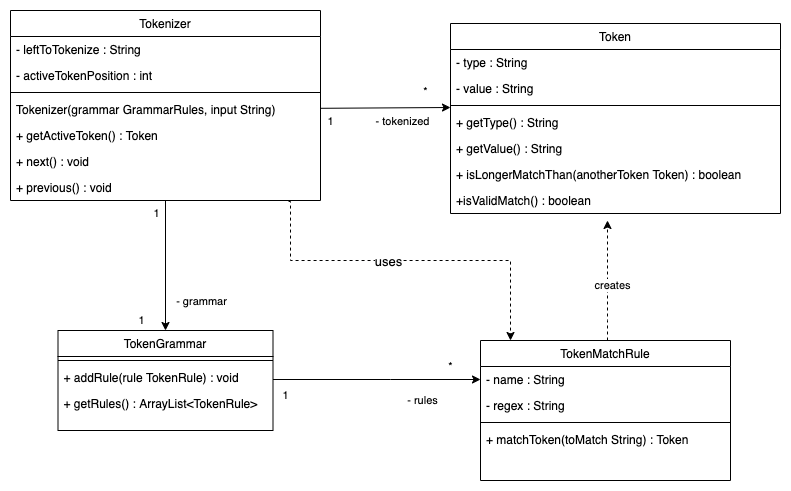

The diagram above was exported from draw.io. Its source (the exported page's mxGraphModel, read from the mxfile embedded in the PNG):
<mxGraphModel dx="1430" dy="1605" grid="1" gridSize="10" guides="1" tooltips="1" connect="1" arrows="1" fold="1" page="1" pageScale="1" pageWidth="827" pageHeight="1169" math="0" shadow="0">
  <root>
    <mxCell id="WIyWlLk6GJQsqaUBKTNV-0" />
    <mxCell id="WIyWlLk6GJQsqaUBKTNV-1" parent="WIyWlLk6GJQsqaUBKTNV-0" />
    <mxCell id="zkfFHV4jXpPFQw0GAbJ--0" value="Token" style="swimlane;fontStyle=0;align=center;verticalAlign=top;childLayout=stackLayout;horizontal=1;startSize=26;horizontalStack=0;resizeParent=1;resizeLast=0;collapsible=1;marginBottom=0;rounded=0;shadow=0;strokeWidth=1;" parent="WIyWlLk6GJQsqaUBKTNV-1" vertex="1">
      <mxGeometry x="480" y="243" width="330" height="190" as="geometry">
        <mxRectangle x="230" y="140" width="160" height="26" as="alternateBounds" />
      </mxGeometry>
    </mxCell>
    <mxCell id="zkfFHV4jXpPFQw0GAbJ--1" value="- type : String" style="text;align=left;verticalAlign=top;spacingLeft=4;spacingRight=4;overflow=hidden;rotatable=0;points=[[0,0.5],[1,0.5]];portConstraint=eastwest;" parent="zkfFHV4jXpPFQw0GAbJ--0" vertex="1">
      <mxGeometry y="26" width="330" height="26" as="geometry" />
    </mxCell>
    <mxCell id="zkfFHV4jXpPFQw0GAbJ--2" value="- value : String" style="text;align=left;verticalAlign=top;spacingLeft=4;spacingRight=4;overflow=hidden;rotatable=0;points=[[0,0.5],[1,0.5]];portConstraint=eastwest;rounded=0;shadow=0;html=0;" parent="zkfFHV4jXpPFQw0GAbJ--0" vertex="1">
      <mxGeometry y="52" width="330" height="26" as="geometry" />
    </mxCell>
    <mxCell id="zkfFHV4jXpPFQw0GAbJ--4" value="" style="line;html=1;strokeWidth=1;align=left;verticalAlign=middle;spacingTop=-1;spacingLeft=3;spacingRight=3;rotatable=0;labelPosition=right;points=[];portConstraint=eastwest;" parent="zkfFHV4jXpPFQw0GAbJ--0" vertex="1">
      <mxGeometry y="78" width="330" height="8" as="geometry" />
    </mxCell>
    <mxCell id="KNtLXEDj2TA95_utXfGA-0" value="+ getType() : String" style="text;align=left;verticalAlign=top;spacingLeft=4;spacingRight=4;overflow=hidden;rotatable=0;points=[[0,0.5],[1,0.5]];portConstraint=eastwest;" parent="zkfFHV4jXpPFQw0GAbJ--0" vertex="1">
      <mxGeometry y="86" width="330" height="26" as="geometry" />
    </mxCell>
    <mxCell id="zkfFHV4jXpPFQw0GAbJ--5" value="+ getValue() : String" style="text;align=left;verticalAlign=top;spacingLeft=4;spacingRight=4;overflow=hidden;rotatable=0;points=[[0,0.5],[1,0.5]];portConstraint=eastwest;" parent="zkfFHV4jXpPFQw0GAbJ--0" vertex="1">
      <mxGeometry y="112" width="330" height="26" as="geometry" />
    </mxCell>
    <mxCell id="OJQMMTizU1k6S8UFMq4w-3" value="+ isLongerMatchThan(anotherToken Token) : boolean" style="text;align=left;verticalAlign=top;spacingLeft=4;spacingRight=4;overflow=hidden;rotatable=0;points=[[0,0.5],[1,0.5]];portConstraint=eastwest;" vertex="1" parent="zkfFHV4jXpPFQw0GAbJ--0">
      <mxGeometry y="138" width="330" height="26" as="geometry" />
    </mxCell>
    <mxCell id="OJQMMTizU1k6S8UFMq4w-4" value="+isValidMatch() : boolean" style="text;align=left;verticalAlign=top;spacingLeft=4;spacingRight=4;overflow=hidden;rotatable=0;points=[[0,0.5],[1,0.5]];portConstraint=eastwest;" vertex="1" parent="zkfFHV4jXpPFQw0GAbJ--0">
      <mxGeometry y="164" width="330" height="26" as="geometry" />
    </mxCell>
    <mxCell id="KNtLXEDj2TA95_utXfGA-18" style="edgeStyle=orthogonalEdgeStyle;rounded=0;orthogonalLoop=1;jettySize=auto;html=1;entryX=0;entryY=0.5;entryDx=0;entryDy=0;" parent="WIyWlLk6GJQsqaUBKTNV-1" source="KNtLXEDj2TA95_utXfGA-3" target="KNtLXEDj2TA95_utXfGA-13" edge="1">
      <mxGeometry relative="1" as="geometry">
        <mxPoint x="559.6800000000001" y="599.172" as="targetPoint" />
        <Array as="points">
          <mxPoint x="420" y="599" />
          <mxPoint x="420" y="599" />
        </Array>
      </mxGeometry>
    </mxCell>
    <mxCell id="KNtLXEDj2TA95_utXfGA-19" value="1" style="edgeLabel;html=1;align=center;verticalAlign=middle;resizable=0;points=[];" parent="KNtLXEDj2TA95_utXfGA-18" vertex="1" connectable="0">
      <mxGeometry x="-0.8894" y="2" relative="1" as="geometry">
        <mxPoint y="17" as="offset" />
      </mxGeometry>
    </mxCell>
    <mxCell id="KNtLXEDj2TA95_utXfGA-20" value="*" style="edgeLabel;html=1;align=center;verticalAlign=middle;resizable=0;points=[];" parent="KNtLXEDj2TA95_utXfGA-18" vertex="1" connectable="0">
      <mxGeometry x="0.8043" y="-2" relative="1" as="geometry">
        <mxPoint x="-10" y="-16" as="offset" />
      </mxGeometry>
    </mxCell>
    <mxCell id="KNtLXEDj2TA95_utXfGA-21" value="- rules" style="edgeLabel;html=1;align=center;verticalAlign=middle;resizable=0;points=[];" parent="KNtLXEDj2TA95_utXfGA-18" vertex="1" connectable="0">
      <mxGeometry x="-0.5404" y="1" relative="1" as="geometry">
        <mxPoint x="100" y="21" as="offset" />
      </mxGeometry>
    </mxCell>
    <mxCell id="KNtLXEDj2TA95_utXfGA-3" value="TokenGrammar" style="swimlane;fontStyle=0;align=center;verticalAlign=top;childLayout=stackLayout;horizontal=1;startSize=26;horizontalStack=0;resizeParent=1;resizeLast=0;collapsible=1;marginBottom=0;rounded=0;shadow=0;strokeWidth=1;" parent="WIyWlLk6GJQsqaUBKTNV-1" vertex="1">
      <mxGeometry x="87.5" y="550" width="215" height="100" as="geometry">
        <mxRectangle x="230" y="140" width="160" height="26" as="alternateBounds" />
      </mxGeometry>
    </mxCell>
    <mxCell id="KNtLXEDj2TA95_utXfGA-6" value="" style="line;html=1;strokeWidth=1;align=left;verticalAlign=middle;spacingTop=-1;spacingLeft=3;spacingRight=3;rotatable=0;labelPosition=right;points=[];portConstraint=eastwest;" parent="KNtLXEDj2TA95_utXfGA-3" vertex="1">
      <mxGeometry y="26" width="215" height="8" as="geometry" />
    </mxCell>
    <mxCell id="KNtLXEDj2TA95_utXfGA-7" value="+ addRule(rule TokenRule) : void" style="text;align=left;verticalAlign=top;spacingLeft=4;spacingRight=4;overflow=hidden;rotatable=0;points=[[0,0.5],[1,0.5]];portConstraint=eastwest;" parent="KNtLXEDj2TA95_utXfGA-3" vertex="1">
      <mxGeometry y="34" width="215" height="26" as="geometry" />
    </mxCell>
    <mxCell id="KNtLXEDj2TA95_utXfGA-11" value="+ getRules() : ArrayList&lt;TokenRule&gt;" style="text;align=left;verticalAlign=top;spacingLeft=4;spacingRight=4;overflow=hidden;rotatable=0;points=[[0,0.5],[1,0.5]];portConstraint=eastwest;" parent="KNtLXEDj2TA95_utXfGA-3" vertex="1">
      <mxGeometry y="60" width="215" height="26" as="geometry" />
    </mxCell>
    <mxCell id="OJQMMTizU1k6S8UFMq4w-1" style="edgeStyle=orthogonalEdgeStyle;rounded=0;orthogonalLoop=1;jettySize=auto;html=1;dashed=1;" edge="1" parent="WIyWlLk6GJQsqaUBKTNV-1" source="KNtLXEDj2TA95_utXfGA-12">
      <mxGeometry relative="1" as="geometry">
        <mxPoint x="637" y="440" as="targetPoint" />
        <Array as="points">
          <mxPoint x="637" y="540" />
          <mxPoint x="637" y="540" />
        </Array>
      </mxGeometry>
    </mxCell>
    <mxCell id="OJQMMTizU1k6S8UFMq4w-2" value="creates" style="edgeLabel;html=1;align=center;verticalAlign=middle;resizable=0;points=[];" vertex="1" connectable="0" parent="OJQMMTizU1k6S8UFMq4w-1">
      <mxGeometry x="0.2933" relative="1" as="geometry">
        <mxPoint x="4" y="22" as="offset" />
      </mxGeometry>
    </mxCell>
    <mxCell id="KNtLXEDj2TA95_utXfGA-12" value="TokenMatchRule" style="swimlane;fontStyle=0;align=center;verticalAlign=top;childLayout=stackLayout;horizontal=1;startSize=26;horizontalStack=0;resizeParent=1;resizeLast=0;collapsible=1;marginBottom=0;rounded=0;shadow=0;strokeWidth=1;" parent="WIyWlLk6GJQsqaUBKTNV-1" vertex="1">
      <mxGeometry x="510" y="560" width="250" height="140" as="geometry">
        <mxRectangle x="230" y="140" width="160" height="26" as="alternateBounds" />
      </mxGeometry>
    </mxCell>
    <mxCell id="KNtLXEDj2TA95_utXfGA-13" value="- name : String" style="text;align=left;verticalAlign=top;spacingLeft=4;spacingRight=4;overflow=hidden;rotatable=0;points=[[0,0.5],[1,0.5]];portConstraint=eastwest;" parent="KNtLXEDj2TA95_utXfGA-12" vertex="1">
      <mxGeometry y="26" width="250" height="26" as="geometry" />
    </mxCell>
    <mxCell id="KNtLXEDj2TA95_utXfGA-14" value="- regex : String" style="text;align=left;verticalAlign=top;spacingLeft=4;spacingRight=4;overflow=hidden;rotatable=0;points=[[0,0.5],[1,0.5]];portConstraint=eastwest;rounded=0;shadow=0;html=0;" parent="KNtLXEDj2TA95_utXfGA-12" vertex="1">
      <mxGeometry y="52" width="250" height="26" as="geometry" />
    </mxCell>
    <mxCell id="KNtLXEDj2TA95_utXfGA-15" value="" style="line;html=1;strokeWidth=1;align=left;verticalAlign=middle;spacingTop=-1;spacingLeft=3;spacingRight=3;rotatable=0;labelPosition=right;points=[];portConstraint=eastwest;" parent="KNtLXEDj2TA95_utXfGA-12" vertex="1">
      <mxGeometry y="78" width="250" height="8" as="geometry" />
    </mxCell>
    <mxCell id="OJQMMTizU1k6S8UFMq4w-0" value="+ matchToken(toMatch String) : Token" style="text;align=left;verticalAlign=top;spacingLeft=4;spacingRight=4;overflow=hidden;rotatable=0;points=[[0,0.5],[1,0.5]];portConstraint=eastwest;rounded=0;shadow=0;html=0;" vertex="1" parent="KNtLXEDj2TA95_utXfGA-12">
      <mxGeometry y="86" width="250" height="26" as="geometry" />
    </mxCell>
    <mxCell id="KNtLXEDj2TA95_utXfGA-28" style="edgeStyle=orthogonalEdgeStyle;rounded=0;orthogonalLoop=1;jettySize=auto;html=1;exitX=1;exitY=0.454;exitDx=0;exitDy=0;exitPerimeter=0;" parent="WIyWlLk6GJQsqaUBKTNV-1" source="KNtLXEDj2TA95_utXfGA-27" edge="1">
      <mxGeometry relative="1" as="geometry">
        <mxPoint x="480" y="327" as="targetPoint" />
        <mxPoint x="348" y="327" as="sourcePoint" />
        <Array as="points">
          <mxPoint x="480" y="327" />
        </Array>
      </mxGeometry>
    </mxCell>
    <mxCell id="KNtLXEDj2TA95_utXfGA-29" value="1" style="edgeLabel;html=1;align=center;verticalAlign=middle;resizable=0;points=[];" parent="KNtLXEDj2TA95_utXfGA-28" vertex="1" connectable="0">
      <mxGeometry x="-0.8672" y="-1" relative="1" as="geometry">
        <mxPoint x="1" y="11" as="offset" />
      </mxGeometry>
    </mxCell>
    <mxCell id="KNtLXEDj2TA95_utXfGA-30" value="*" style="edgeLabel;html=1;align=center;verticalAlign=middle;resizable=0;points=[];" parent="KNtLXEDj2TA95_utXfGA-28" vertex="1" connectable="0">
      <mxGeometry x="0.7386" y="-1" relative="1" as="geometry">
        <mxPoint x="-9" y="-18" as="offset" />
      </mxGeometry>
    </mxCell>
    <mxCell id="KNtLXEDj2TA95_utXfGA-31" value="- tokenized" style="edgeLabel;html=1;align=center;verticalAlign=middle;resizable=0;points=[];" parent="KNtLXEDj2TA95_utXfGA-28" vertex="1" connectable="0">
      <mxGeometry x="0.2186" y="-1" relative="1" as="geometry">
        <mxPoint x="1" y="12" as="offset" />
      </mxGeometry>
    </mxCell>
    <mxCell id="KNtLXEDj2TA95_utXfGA-32" style="edgeStyle=orthogonalEdgeStyle;rounded=0;orthogonalLoop=1;jettySize=auto;html=1;" parent="WIyWlLk6GJQsqaUBKTNV-1" source="KNtLXEDj2TA95_utXfGA-22" target="KNtLXEDj2TA95_utXfGA-3" edge="1">
      <mxGeometry relative="1" as="geometry" />
    </mxCell>
    <mxCell id="KNtLXEDj2TA95_utXfGA-33" value="- grammar" style="edgeLabel;html=1;align=center;verticalAlign=middle;resizable=0;points=[];" parent="KNtLXEDj2TA95_utXfGA-32" vertex="1" connectable="0">
      <mxGeometry x="-0.8145" y="-2" relative="1" as="geometry">
        <mxPoint x="37" y="88" as="offset" />
      </mxGeometry>
    </mxCell>
    <mxCell id="KNtLXEDj2TA95_utXfGA-34" value="1" style="edgeLabel;html=1;align=center;verticalAlign=middle;resizable=0;points=[];" parent="KNtLXEDj2TA95_utXfGA-32" vertex="1" connectable="0">
      <mxGeometry x="-0.9391" y="-1" relative="1" as="geometry">
        <mxPoint x="-9" y="9" as="offset" />
      </mxGeometry>
    </mxCell>
    <mxCell id="KNtLXEDj2TA95_utXfGA-35" value="1" style="edgeLabel;html=1;align=center;verticalAlign=middle;resizable=0;points=[];" parent="KNtLXEDj2TA95_utXfGA-32" vertex="1" connectable="0">
      <mxGeometry x="0.9" y="1" relative="1" as="geometry">
        <mxPoint x="-26" y="-4" as="offset" />
      </mxGeometry>
    </mxCell>
    <mxCell id="KNtLXEDj2TA95_utXfGA-22" value="Tokenizer" style="swimlane;fontStyle=0;align=center;verticalAlign=top;childLayout=stackLayout;horizontal=1;startSize=26;horizontalStack=0;resizeParent=1;resizeLast=0;collapsible=1;marginBottom=0;rounded=0;shadow=0;strokeWidth=1;" parent="WIyWlLk6GJQsqaUBKTNV-1" vertex="1">
      <mxGeometry x="40" y="230" width="310" height="190" as="geometry">
        <mxRectangle x="230" y="140" width="160" height="26" as="alternateBounds" />
      </mxGeometry>
    </mxCell>
    <mxCell id="KNtLXEDj2TA95_utXfGA-23" value="- leftToTokenize : String" style="text;align=left;verticalAlign=top;spacingLeft=4;spacingRight=4;overflow=hidden;rotatable=0;points=[[0,0.5],[1,0.5]];portConstraint=eastwest;" parent="KNtLXEDj2TA95_utXfGA-22" vertex="1">
      <mxGeometry y="26" width="310" height="26" as="geometry" />
    </mxCell>
    <mxCell id="KNtLXEDj2TA95_utXfGA-24" value="- activeTokenPosition : int" style="text;align=left;verticalAlign=top;spacingLeft=4;spacingRight=4;overflow=hidden;rotatable=0;points=[[0,0.5],[1,0.5]];portConstraint=eastwest;rounded=0;shadow=0;html=0;" parent="KNtLXEDj2TA95_utXfGA-22" vertex="1">
      <mxGeometry y="52" width="310" height="26" as="geometry" />
    </mxCell>
    <mxCell id="KNtLXEDj2TA95_utXfGA-25" value="" style="line;html=1;strokeWidth=1;align=left;verticalAlign=middle;spacingTop=-1;spacingLeft=3;spacingRight=3;rotatable=0;labelPosition=right;points=[];portConstraint=eastwest;" parent="KNtLXEDj2TA95_utXfGA-22" vertex="1">
      <mxGeometry y="78" width="310" height="8" as="geometry" />
    </mxCell>
    <mxCell id="KNtLXEDj2TA95_utXfGA-27" value="Tokenizer(grammar GrammarRules, input String)" style="text;align=left;verticalAlign=top;spacingLeft=4;spacingRight=4;overflow=hidden;rotatable=0;points=[[0,0.5],[1,0.5]];portConstraint=eastwest;" parent="KNtLXEDj2TA95_utXfGA-22" vertex="1">
      <mxGeometry y="86" width="310" height="26" as="geometry" />
    </mxCell>
    <mxCell id="KNtLXEDj2TA95_utXfGA-38" value="+ getActiveToken() : Token" style="text;align=left;verticalAlign=top;spacingLeft=4;spacingRight=4;overflow=hidden;rotatable=0;points=[[0,0.5],[1,0.5]];portConstraint=eastwest;" parent="KNtLXEDj2TA95_utXfGA-22" vertex="1">
      <mxGeometry y="112" width="310" height="26" as="geometry" />
    </mxCell>
    <mxCell id="KNtLXEDj2TA95_utXfGA-36" value="+ next() : void" style="text;align=left;verticalAlign=top;spacingLeft=4;spacingRight=4;overflow=hidden;rotatable=0;points=[[0,0.5],[1,0.5]];portConstraint=eastwest;" parent="KNtLXEDj2TA95_utXfGA-22" vertex="1">
      <mxGeometry y="138" width="310" height="26" as="geometry" />
    </mxCell>
    <mxCell id="KNtLXEDj2TA95_utXfGA-37" value="+ previous() : void" style="text;align=left;verticalAlign=top;spacingLeft=4;spacingRight=4;overflow=hidden;rotatable=0;points=[[0,0.5],[1,0.5]];portConstraint=eastwest;" parent="KNtLXEDj2TA95_utXfGA-22" vertex="1">
      <mxGeometry y="164" width="310" height="26" as="geometry" />
    </mxCell>
    <mxCell id="OPQUiDw7h3SGCFhBiLWV-0" style="edgeStyle=orthogonalEdgeStyle;rounded=0;orthogonalLoop=1;jettySize=auto;html=1;dashed=1;exitX=0.897;exitY=1.038;exitDx=0;exitDy=0;exitPerimeter=0;" parent="WIyWlLk6GJQsqaUBKTNV-1" source="KNtLXEDj2TA95_utXfGA-37" target="KNtLXEDj2TA95_utXfGA-12" edge="1">
      <mxGeometry relative="1" as="geometry">
        <mxPoint x="320" y="430" as="sourcePoint" />
        <Array as="points">
          <mxPoint x="320" y="421" />
          <mxPoint x="320" y="480" />
          <mxPoint x="540" y="480" />
        </Array>
      </mxGeometry>
    </mxCell>
    <mxCell id="OPQUiDw7h3SGCFhBiLWV-2" value="&lt;font style=&quot;font-size: 13px&quot;&gt;uses&lt;/font&gt;" style="edgeLabel;html=1;align=center;verticalAlign=middle;resizable=0;points=[];" parent="WIyWlLk6GJQsqaUBKTNV-1" vertex="1" connectable="0">
      <mxGeometry x="420.00124137931033" y="480" as="geometry">
        <mxPoint x="-3" as="offset" />
      </mxGeometry>
    </mxCell>
  </root>
</mxGraphModel>